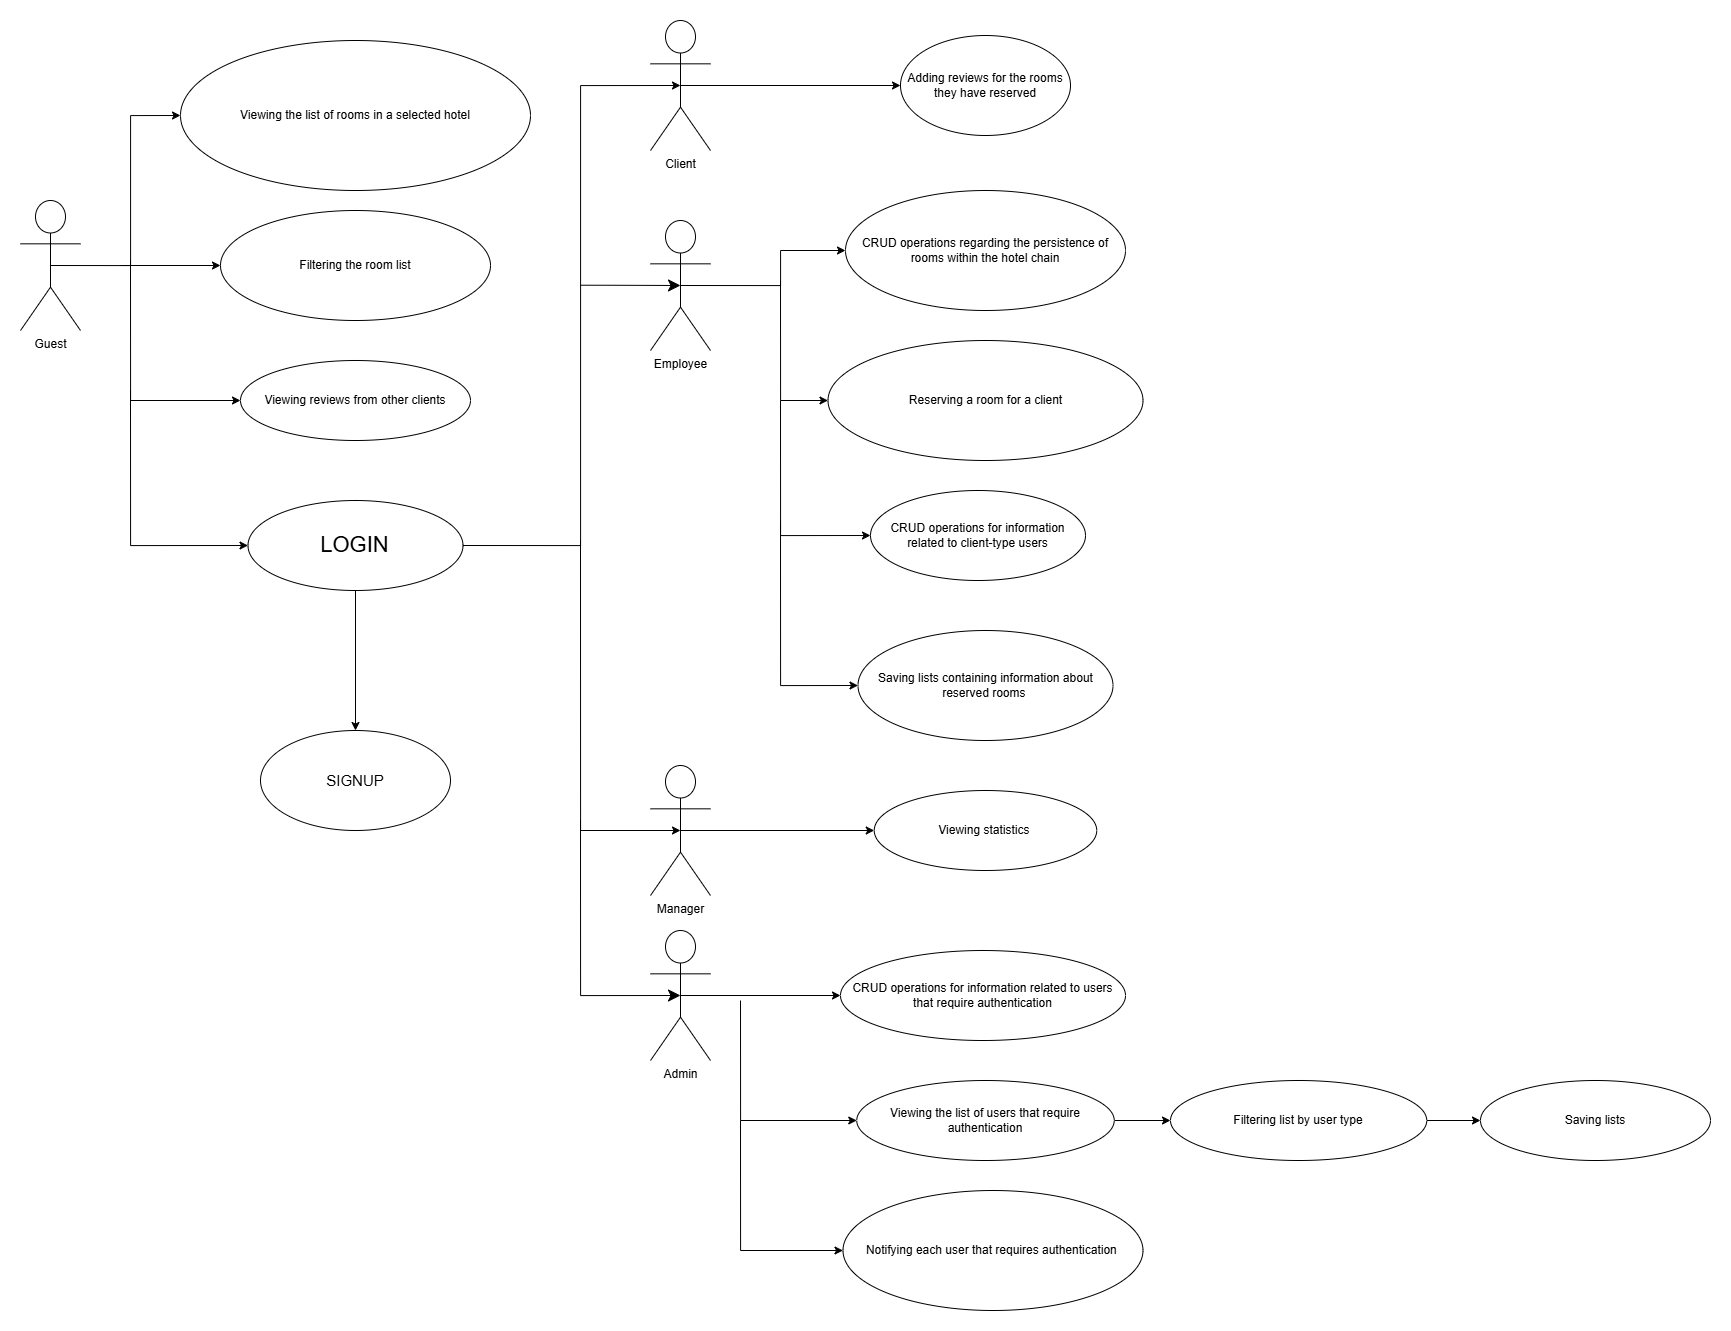

The diagram above was exported from draw.io. Its source (the exported page's mxGraphModel, read from the mxfile embedded in the PNG):
<mxGraphModel dx="1209" dy="938" grid="1" gridSize="10" guides="1" tooltips="1" connect="1" arrows="1" fold="1" page="1" pageScale="1" pageWidth="850" pageHeight="1100" math="0" shadow="0">
  <root>
    <mxCell id="0" />
    <mxCell id="1" parent="0" />
    <mxCell id="StVD1WkNaktNL9CkHYaU-7" edge="1" parent="1" source="StVD1WkNaktNL9CkHYaU-1" style="edgeStyle=orthogonalEdgeStyle;rounded=0;orthogonalLoop=1;jettySize=auto;html=1;exitX=0.5;exitY=0.5;exitDx=0;exitDy=0;exitPerimeter=0;entryX=0;entryY=0.5;entryDx=0;entryDy=0;" target="StVD1WkNaktNL9CkHYaU-2">
      <mxGeometry relative="1" as="geometry" />
    </mxCell>
    <mxCell id="StVD1WkNaktNL9CkHYaU-1" parent="1" style="shape=umlActor;verticalLabelPosition=bottom;verticalAlign=top;html=1;outlineConnect=0;" value="Guest" vertex="1">
      <mxGeometry height="130" width="60" x="40" y="210" as="geometry" />
    </mxCell>
    <mxCell id="StVD1WkNaktNL9CkHYaU-2" parent="1" style="ellipse;whiteSpace=wrap;html=1;" value="Viewing the list of rooms in a selected hotel" vertex="1">
      <mxGeometry height="150" width="350" x="200" y="50" as="geometry" />
    </mxCell>
    <mxCell id="StVD1WkNaktNL9CkHYaU-9" edge="1" parent="1" style="edgeStyle=orthogonalEdgeStyle;rounded=0;orthogonalLoop=1;jettySize=auto;html=1;exitX=0;exitY=0.5;exitDx=0;exitDy=0;entryX=0;entryY=0.5;entryDx=0;entryDy=0;" target="StVD1WkNaktNL9CkHYaU-4">
      <mxGeometry relative="1" as="geometry">
        <mxPoint x="140" y="275" as="sourcePoint" />
      </mxGeometry>
    </mxCell>
    <mxCell id="StVD1WkNaktNL9CkHYaU-4" parent="1" style="ellipse;whiteSpace=wrap;html=1;" value="Filtering the room list" vertex="1">
      <mxGeometry height="110" width="270" x="240" y="220" as="geometry" />
    </mxCell>
    <mxCell id="StVD1WkNaktNL9CkHYaU-10" edge="1" parent="1" style="edgeStyle=orthogonalEdgeStyle;rounded=0;orthogonalLoop=1;jettySize=auto;html=1;exitX=0;exitY=0.5;exitDx=0;exitDy=0;entryX=0;entryY=0.5;entryDx=0;entryDy=0;" target="StVD1WkNaktNL9CkHYaU-5">
      <mxGeometry relative="1" as="geometry">
        <Array as="points">
          <mxPoint x="150" y="410" />
        </Array>
        <mxPoint x="150" y="270" as="sourcePoint" />
      </mxGeometry>
    </mxCell>
    <mxCell id="StVD1WkNaktNL9CkHYaU-5" parent="1" style="ellipse;whiteSpace=wrap;html=1;" value="Viewing reviews from other clients" vertex="1">
      <mxGeometry height="80" width="230" x="260" y="370" as="geometry" />
    </mxCell>
    <mxCell id="StVD1WkNaktNL9CkHYaU-11" edge="1" parent="1" style="edgeStyle=orthogonalEdgeStyle;rounded=0;orthogonalLoop=1;jettySize=auto;html=1;exitX=0;exitY=0.5;exitDx=0;exitDy=0;entryX=0;entryY=0.5;entryDx=0;entryDy=0;" target="StVD1WkNaktNL9CkHYaU-6">
      <mxGeometry relative="1" as="geometry">
        <Array as="points">
          <mxPoint x="150" y="555" />
        </Array>
        <mxPoint x="150" y="400" as="sourcePoint" />
      </mxGeometry>
    </mxCell>
    <mxCell id="StVD1WkNaktNL9CkHYaU-13" edge="1" parent="1" source="StVD1WkNaktNL9CkHYaU-6" style="edgeStyle=orthogonalEdgeStyle;rounded=0;orthogonalLoop=1;jettySize=auto;html=1;exitX=0.5;exitY=1;exitDx=0;exitDy=0;entryX=0.5;entryY=0;entryDx=0;entryDy=0;" target="StVD1WkNaktNL9CkHYaU-12">
      <mxGeometry relative="1" as="geometry" />
    </mxCell>
    <mxCell id="StVD1WkNaktNL9CkHYaU-6" parent="1" style="ellipse;whiteSpace=wrap;html=1;" value="&lt;font style=&quot;font-size: 22px;&quot;&gt;LOGIN&lt;/font&gt;" vertex="1">
      <mxGeometry height="90" width="215" x="267.5" y="510" as="geometry" />
    </mxCell>
    <mxCell id="StVD1WkNaktNL9CkHYaU-12" parent="1" style="ellipse;whiteSpace=wrap;html=1;" value="&lt;font style=&quot;font-size: 15px;&quot;&gt;SIGNUP&lt;/font&gt;" vertex="1">
      <mxGeometry height="100" width="190" x="280" y="740" as="geometry" />
    </mxCell>
    <mxCell id="StVD1WkNaktNL9CkHYaU-17" edge="1" parent="1" source="StVD1WkNaktNL9CkHYaU-15" style="edgeStyle=orthogonalEdgeStyle;rounded=0;orthogonalLoop=1;jettySize=auto;html=1;exitX=0.5;exitY=0.5;exitDx=0;exitDy=0;exitPerimeter=0;entryX=0;entryY=0.5;entryDx=0;entryDy=0;" target="StVD1WkNaktNL9CkHYaU-16">
      <mxGeometry relative="1" as="geometry" />
    </mxCell>
    <mxCell id="StVD1WkNaktNL9CkHYaU-15" parent="1" style="shape=umlActor;verticalLabelPosition=bottom;verticalAlign=top;html=1;outlineConnect=0;" value="Client" vertex="1">
      <mxGeometry height="130" width="60" x="670" y="30" as="geometry" />
    </mxCell>
    <mxCell id="StVD1WkNaktNL9CkHYaU-16" parent="1" style="ellipse;whiteSpace=wrap;html=1;" value="Adding reviews for the rooms they have reserved" vertex="1">
      <mxGeometry height="100" width="170" x="920" y="45" as="geometry" />
    </mxCell>
    <mxCell id="StVD1WkNaktNL9CkHYaU-26" edge="1" parent="1" source="StVD1WkNaktNL9CkHYaU-18" style="edgeStyle=orthogonalEdgeStyle;rounded=0;orthogonalLoop=1;jettySize=auto;html=1;exitX=0.5;exitY=0.5;exitDx=0;exitDy=0;exitPerimeter=0;entryX=0;entryY=0.5;entryDx=0;entryDy=0;" target="StVD1WkNaktNL9CkHYaU-22">
      <mxGeometry relative="1" as="geometry">
        <Array as="points">
          <mxPoint x="800" y="295" />
          <mxPoint x="800" y="260" />
        </Array>
      </mxGeometry>
    </mxCell>
    <mxCell id="StVD1WkNaktNL9CkHYaU-41" edge="1" parent="1" style="edgeStyle=orthogonalEdgeStyle;rounded=0;orthogonalLoop=1;jettySize=auto;html=1;exitX=0.5;exitY=0.5;exitDx=0;exitDy=0;exitPerimeter=0;entryX=0.5;entryY=0.5;entryDx=0;entryDy=0;entryPerimeter=0;endSize=10;" target="StVD1WkNaktNL9CkHYaU-18">
      <mxGeometry relative="1" as="geometry">
        <mxPoint x="600" y="294.7142857142858" as="sourcePoint" />
      </mxGeometry>
    </mxCell>
    <mxCell id="StVD1WkNaktNL9CkHYaU-18" parent="1" style="shape=umlActor;verticalLabelPosition=bottom;verticalAlign=top;html=1;outlineConnect=0;" value="Employee" vertex="1">
      <mxGeometry height="130" width="60" x="670" y="230" as="geometry" />
    </mxCell>
    <mxCell id="StVD1WkNaktNL9CkHYaU-31" edge="1" parent="1" source="StVD1WkNaktNL9CkHYaU-20" style="edgeStyle=orthogonalEdgeStyle;rounded=0;orthogonalLoop=1;jettySize=auto;html=1;exitX=0.5;exitY=0.5;exitDx=0;exitDy=0;exitPerimeter=0;" target="StVD1WkNaktNL9CkHYaU-30">
      <mxGeometry relative="1" as="geometry" />
    </mxCell>
    <mxCell id="StVD1WkNaktNL9CkHYaU-45" edge="1" parent="1" style="edgeStyle=orthogonalEdgeStyle;rounded=0;orthogonalLoop=1;jettySize=auto;html=1;exitX=0.5;exitY=0.5;exitDx=0;exitDy=0;exitPerimeter=0;entryX=0.5;entryY=0.5;entryDx=0;entryDy=0;entryPerimeter=0;" target="StVD1WkNaktNL9CkHYaU-20">
      <mxGeometry relative="1" as="geometry">
        <Array as="points">
          <mxPoint x="600" y="840" />
        </Array>
        <mxPoint x="600" y="550" as="sourcePoint" />
      </mxGeometry>
    </mxCell>
    <mxCell id="StVD1WkNaktNL9CkHYaU-20" parent="1" style="shape=umlActor;verticalLabelPosition=bottom;verticalAlign=top;html=1;outlineConnect=0;" value="Manager" vertex="1">
      <mxGeometry height="130" width="60" x="670" y="775" as="geometry" />
    </mxCell>
    <mxCell id="StVD1WkNaktNL9CkHYaU-34" edge="1" parent="1" source="StVD1WkNaktNL9CkHYaU-21" style="edgeStyle=orthogonalEdgeStyle;rounded=0;orthogonalLoop=1;jettySize=auto;html=1;exitX=0.5;exitY=0.5;exitDx=0;exitDy=0;exitPerimeter=0;entryX=0;entryY=0.5;entryDx=0;entryDy=0;" target="StVD1WkNaktNL9CkHYaU-32">
      <mxGeometry relative="1" as="geometry" />
    </mxCell>
    <mxCell id="StVD1WkNaktNL9CkHYaU-43" edge="1" parent="1" style="edgeStyle=orthogonalEdgeStyle;rounded=0;orthogonalLoop=1;jettySize=auto;html=1;exitX=0.5;exitY=0.5;exitDx=0;exitDy=0;exitPerimeter=0;entryX=0.5;entryY=0.5;entryDx=0;entryDy=0;entryPerimeter=0;endSize=10;" target="StVD1WkNaktNL9CkHYaU-21">
      <mxGeometry relative="1" as="geometry">
        <Array as="points">
          <mxPoint x="600" y="1005" />
        </Array>
        <mxPoint x="600" y="829.9999999999998" as="sourcePoint" />
      </mxGeometry>
    </mxCell>
    <mxCell id="StVD1WkNaktNL9CkHYaU-21" parent="1" style="shape=umlActor;verticalLabelPosition=bottom;verticalAlign=top;html=1;outlineConnect=0;" value="Admin" vertex="1">
      <mxGeometry height="130" width="60" x="670" y="940" as="geometry" />
    </mxCell>
    <mxCell id="StVD1WkNaktNL9CkHYaU-22" parent="1" style="ellipse;whiteSpace=wrap;html=1;" value="CRUD operations regarding the persistence of rooms within the hotel chain" vertex="1">
      <mxGeometry height="120" width="280" x="865" y="200" as="geometry" />
    </mxCell>
    <mxCell id="StVD1WkNaktNL9CkHYaU-27" edge="1" parent="1" style="edgeStyle=orthogonalEdgeStyle;rounded=0;orthogonalLoop=1;jettySize=auto;html=1;exitX=0;exitY=0.5;exitDx=0;exitDy=0;entryX=0;entryY=0.5;entryDx=0;entryDy=0;" target="StVD1WkNaktNL9CkHYaU-23">
      <mxGeometry relative="1" as="geometry">
        <Array as="points">
          <mxPoint x="800" y="410" />
        </Array>
        <mxPoint x="800" y="290" as="sourcePoint" />
      </mxGeometry>
    </mxCell>
    <mxCell id="StVD1WkNaktNL9CkHYaU-23" parent="1" style="ellipse;whiteSpace=wrap;html=1;" value="Reserving a room for a client" vertex="1">
      <mxGeometry height="120" width="315" x="847.5" y="350" as="geometry" />
    </mxCell>
    <mxCell id="StVD1WkNaktNL9CkHYaU-28" edge="1" parent="1" style="edgeStyle=orthogonalEdgeStyle;rounded=0;orthogonalLoop=1;jettySize=auto;html=1;exitX=0;exitY=0.5;exitDx=0;exitDy=0;entryX=0;entryY=0.5;entryDx=0;entryDy=0;" target="StVD1WkNaktNL9CkHYaU-24">
      <mxGeometry relative="1" as="geometry">
        <Array as="points">
          <mxPoint x="800" y="545" />
        </Array>
        <mxPoint x="800" y="410" as="sourcePoint" />
      </mxGeometry>
    </mxCell>
    <mxCell id="StVD1WkNaktNL9CkHYaU-24" parent="1" style="ellipse;whiteSpace=wrap;html=1;" value="CRUD operations for information related to client-type users" vertex="1">
      <mxGeometry height="90" width="215" x="890" y="500" as="geometry" />
    </mxCell>
    <mxCell id="StVD1WkNaktNL9CkHYaU-29" edge="1" parent="1" style="edgeStyle=orthogonalEdgeStyle;rounded=0;orthogonalLoop=1;jettySize=auto;html=1;exitX=0;exitY=0.5;exitDx=0;exitDy=0;entryX=0;entryY=0.5;entryDx=0;entryDy=0;" target="StVD1WkNaktNL9CkHYaU-25">
      <mxGeometry relative="1" as="geometry">
        <Array as="points">
          <mxPoint x="800" y="695" />
        </Array>
        <mxPoint x="800" y="530" as="sourcePoint" />
      </mxGeometry>
    </mxCell>
    <mxCell id="StVD1WkNaktNL9CkHYaU-25" parent="1" style="ellipse;whiteSpace=wrap;html=1;" value="Saving lists containing information about reserved rooms&amp;nbsp;" vertex="1">
      <mxGeometry height="110" width="255" x="877.5" y="640" as="geometry" />
    </mxCell>
    <mxCell id="StVD1WkNaktNL9CkHYaU-30" parent="1" style="ellipse;whiteSpace=wrap;html=1;" value="Viewing statistics&amp;nbsp;" vertex="1">
      <mxGeometry height="80" width="222.5" x="893.75" y="800" as="geometry" />
    </mxCell>
    <mxCell id="StVD1WkNaktNL9CkHYaU-32" parent="1" style="ellipse;whiteSpace=wrap;html=1;" value="CRUD operations for information related to users that require authentication" vertex="1">
      <mxGeometry height="90" width="285" x="860" y="960" as="geometry" />
    </mxCell>
    <mxCell id="StVD1WkNaktNL9CkHYaU-38" edge="1" parent="1" style="edgeStyle=orthogonalEdgeStyle;rounded=0;orthogonalLoop=1;jettySize=auto;html=1;exitX=0;exitY=0.5;exitDx=0;exitDy=0;entryX=0;entryY=0.5;entryDx=0;entryDy=0;" target="StVD1WkNaktNL9CkHYaU-35">
      <mxGeometry relative="1" as="geometry">
        <Array as="points">
          <mxPoint x="760" y="1130" />
        </Array>
        <mxPoint x="760" y="1009.9999999999998" as="sourcePoint" />
      </mxGeometry>
    </mxCell>
    <mxCell id="eCKhYWgTPaZFg-2iUDN1-1" edge="1" parent="1" source="StVD1WkNaktNL9CkHYaU-35" style="edgeStyle=orthogonalEdgeStyle;rounded=0;orthogonalLoop=1;jettySize=auto;html=1;exitX=1;exitY=0.5;exitDx=0;exitDy=0;entryX=0;entryY=0.5;entryDx=0;entryDy=0;" target="umvsriXzzJj9qBIZ4LJt-2">
      <mxGeometry relative="1" as="geometry" />
    </mxCell>
    <mxCell id="StVD1WkNaktNL9CkHYaU-35" parent="1" style="ellipse;whiteSpace=wrap;html=1;" value="Viewing the list of users that require authentication" vertex="1">
      <mxGeometry height="80" width="257.5" x="876.25" y="1090" as="geometry" />
    </mxCell>
    <mxCell id="StVD1WkNaktNL9CkHYaU-39" edge="1" parent="1" style="edgeStyle=orthogonalEdgeStyle;rounded=0;orthogonalLoop=1;jettySize=auto;html=1;exitX=0;exitY=0.5;exitDx=0;exitDy=0;entryX=0;entryY=0.5;entryDx=0;entryDy=0;" target="StVD1WkNaktNL9CkHYaU-36">
      <mxGeometry relative="1" as="geometry">
        <Array as="points">
          <mxPoint x="760" y="1260" />
        </Array>
        <mxPoint x="760" y="1129.9999999999998" as="sourcePoint" />
      </mxGeometry>
    </mxCell>
    <mxCell id="StVD1WkNaktNL9CkHYaU-36" parent="1" style="ellipse;whiteSpace=wrap;html=1;" value="Notifying each user that requires authentication&amp;nbsp;" vertex="1">
      <mxGeometry height="120" width="300" x="862.5" y="1200" as="geometry" />
    </mxCell>
    <mxCell id="StVD1WkNaktNL9CkHYaU-44" edge="1" parent="1" source="StVD1WkNaktNL9CkHYaU-6" style="edgeStyle=orthogonalEdgeStyle;rounded=0;orthogonalLoop=1;jettySize=auto;html=1;exitX=1;exitY=0.5;exitDx=0;exitDy=0;entryX=0.5;entryY=0.5;entryDx=0;entryDy=0;entryPerimeter=0;" target="StVD1WkNaktNL9CkHYaU-15">
      <mxGeometry relative="1" as="geometry">
        <Array as="points">
          <mxPoint x="600" y="555" />
          <mxPoint x="600" y="95" />
        </Array>
      </mxGeometry>
    </mxCell>
    <mxCell id="umvsriXzzJj9qBIZ4LJt-1" parent="1" style="ellipse;whiteSpace=wrap;html=1;" value="Saving lists" vertex="1">
      <mxGeometry height="80" width="230" x="1500" y="1090" as="geometry" />
    </mxCell>
    <mxCell id="eCKhYWgTPaZFg-2iUDN1-2" edge="1" parent="1" source="umvsriXzzJj9qBIZ4LJt-2" style="edgeStyle=orthogonalEdgeStyle;rounded=0;orthogonalLoop=1;jettySize=auto;html=1;exitX=1;exitY=0.5;exitDx=0;exitDy=0;entryX=0;entryY=0.5;entryDx=0;entryDy=0;" target="umvsriXzzJj9qBIZ4LJt-1">
      <mxGeometry relative="1" as="geometry" />
    </mxCell>
    <mxCell id="umvsriXzzJj9qBIZ4LJt-2" parent="1" style="ellipse;whiteSpace=wrap;html=1;" value="Filtering list by user type" vertex="1">
      <mxGeometry height="80" width="256.25" x="1190" y="1090" as="geometry" />
    </mxCell>
  </root>
</mxGraphModel>